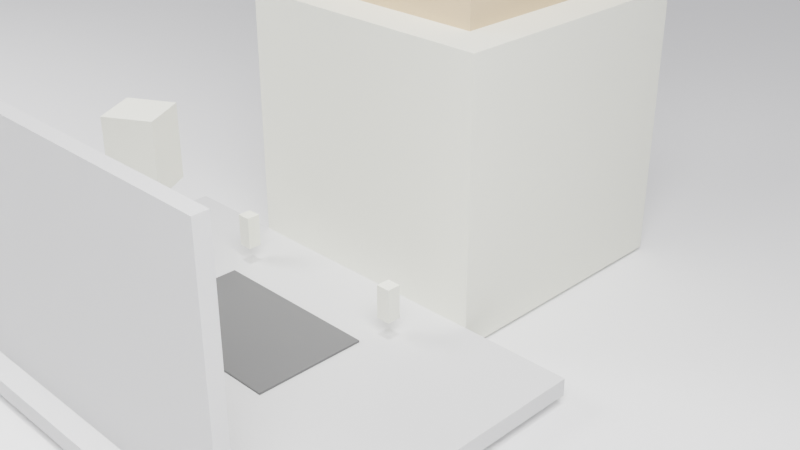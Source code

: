 # Source: kitty_working.blend  (saved by Blender 3.5.10; exported with 4.5.12 LTS)
import bpy
from mathutils import Matrix  # noqa: F401  (used for matrix-valued properties, if any)

bpy.ops.wm.read_factory_settings(use_empty=True)
scene = bpy.context.scene
scene.name = 'Scene'

# ---- collections
col_collection = bpy.data.collections.new('Collection'); scene.collection.children.link(col_collection)

# ---- materials (node trees are filled in below, after node groups)
mat_floor_mat = bpy.data.materials.new('Floor_mat')
mat_floor_mat.diffuse_color = (0.91, 0.91, 0.91, 1.0)
mat_body_mat = bpy.data.materials.new('Body_mat')
mat_body_mat.diffuse_color = (0.96, 0.96, 0.86, 1.0)
mat_head_mat = bpy.data.materials.new('Head_mat')
mat_head_mat.diffuse_color = (0.83, 0.64, 0.45, 1.0)
mat_ear_left_mat = bpy.data.materials.new('Ear_Left_mat')
mat_ear_left_mat.diffuse_color = (0.83, 0.64, 0.45, 1.0)
mat_ear_right_mat = bpy.data.materials.new('Ear_Right_mat')
mat_ear_right_mat.diffuse_color = (0.83, 0.64, 0.45, 1.0)
mat_tail_mat = bpy.data.materials.new('Tail_mat')
mat_tail_mat.diffuse_color = (0.96, 0.96, 0.86, 1.0)
mat_leg_0_mat = bpy.data.materials.new('Leg_0_mat')
mat_leg_0_mat.diffuse_color = (0.96, 0.96, 0.86, 1.0)
mat_leg_1_mat = bpy.data.materials.new('Leg_1_mat')
mat_leg_1_mat.diffuse_color = (0.96, 0.96, 0.86, 1.0)
mat_leg_2_mat = bpy.data.materials.new('Leg_2_mat')
mat_leg_2_mat.diffuse_color = (0.96, 0.96, 0.86, 1.0)
mat_leg_3_mat = bpy.data.materials.new('Leg_3_mat')
mat_leg_3_mat.diffuse_color = (0.96, 0.96, 0.86, 1.0)
mat_paw_left_mat = bpy.data.materials.new('Paw_Left_mat')
mat_paw_left_mat.diffuse_color = (0.96, 0.96, 0.86, 1.0)
mat_paw_right_mat = bpy.data.materials.new('Paw_Right_mat')
mat_paw_right_mat.diffuse_color = (0.96, 0.96, 0.86, 1.0)
mat_eye_left_mat = bpy.data.materials.new('Eye_Left_mat')
mat_eye_left_mat.diffuse_color = (0.1, 0.1, 0.1, 1.0)
mat_eye_right_mat = bpy.data.materials.new('Eye_Right_mat')
mat_eye_right_mat.diffuse_color = (0.1, 0.1, 0.1, 1.0)
mat_nose_mat = bpy.data.materials.new('Nose_mat')
mat_nose_mat.diffuse_color = (1.0, 0.6, 0.6, 1.0)
mat_laptop_base_mat = bpy.data.materials.new('Laptop_Base_mat')
mat_laptop_base_mat.diffuse_color = (0.75, 0.75, 0.75, 1.0)
mat_laptop_screen_mat = bpy.data.materials.new('Laptop_Screen_mat')
mat_laptop_screen_mat.diffuse_color = (0.75, 0.75, 0.75, 1.0)
mat_keyboard_mat = bpy.data.materials.new('Keyboard_mat')
mat_keyboard_mat.diffuse_color = (0.2, 0.2, 0.2, 1.0)

# ---- material node trees

# ---- world
world_world = bpy.data.worlds.new('World'); scene.world = world_world
world_world.use_nodes = True; world_world.node_tree.nodes.clear()
_N = world_world.node_tree.nodes; _L = world_world.node_tree.links
n0 = _N.new('ShaderNodeOutputWorld'); n0.name = 'World Output'; n0.location = (300, 300)
n1 = _N.new('ShaderNodeBackground'); n1.name = 'Background'; n1.location = (10, 300)
n1.inputs[0].default_value = (0.1, 0.1, 0.15, 1.0)
n1.inputs[1].default_value = 0.5
_L.new(n1.outputs[0], n0.inputs[0])
n0.is_active_output = True
world_world.color = (0.05088, 0.05088, 0.05088)
world_world.use_sun_shadow = False
world_world.sun_shadow_jitter_overblur = 0.0

# ---- cameras
cam_x = bpy.data.cameras.new('摄像机')

# ---- lights
light_x = bpy.data.lights.new('面光', 'AREA')
light_x.transmission_factor = 0.0
light_x.energy = 392.7
light_x.shadow_maximum_resolution = 0.006
light_x.use_absolute_resolution = True
light_x.size = 3.0
light_x.size_y = 1.0
light_001 = bpy.data.lights.new('面光.001', 'AREA')
light_001.transmission_factor = 0.0
light_001.energy = 157.1
light_001.shadow_maximum_resolution = 0.006
light_001.use_absolute_resolution = True
light_001.size = 2.0
light_001.size_y = 1.0
light_x_1 = bpy.data.lights.new('日光', 'SUN')
light_x_1.transmission_factor = 0.0
light_x_1.energy = 1.5

# ---- meshes
me_x = bpy.data.meshes.new('平面')
me_x.from_pydata([(-5.0, -5.0, 0.0), (5.0, -5.0, 0.0), (-5.0, 5.0, 0.0), (5.0, 5.0, 0.0)], [], [(0, 1, 3, 2)])
_uv = me_x.uv_layers.new(name='UV 贴图')
_uv.uv.foreach_set('vector', [0.0, 0.0, 1.0, 0.0, 1.0, 1.0, 0.0, 1.0])
me_x.materials.append(mat_floor_mat)
me_x.update()
me_x_1 = bpy.data.meshes.new('立方体')
me_x_1.from_pydata([(-0.5, -0.5, -0.5), (-0.5, -0.5, 0.5), (-0.5, 0.5, -0.5), (-0.5, 0.5, 0.5), (0.5, -0.5, -0.5), (0.5, -0.5, 0.5), (0.5, 0.5, -0.5), (0.5, 0.5, 0.5)], [], [(0, 1, 3, 2), (2, 3, 7, 6), (6, 7, 5, 4), (4, 5, 1, 0), (2, 6, 4, 0), (7, 3, 1, 5)])
_uv = me_x_1.uv_layers.new(name='UV 贴图')
_uv.uv.foreach_set('vector', [0.375, 0.0, 0.625, 0.0, 0.625, 0.25, 0.375, 0.25, 0.375, 0.25, 0.625, 0.25, 0.625, 0.5, 0.375, 0.5, 0.375, 0.5, 0.625, 0.5, 0.625, 0.75, 0.375, 0.75, 0.375, 0.75, 0.625, 0.75, 0.625, 1.0, 0.375, 1.0, 0.125, 0.5, 0.375, 0.5, 0.375, 0.75, 0.125, 0.75, 0.625, 0.5, 0.875, 0.5, 0.875, 0.75, 0.625, 0.75])
me_x_1.materials.append(mat_body_mat)
me_x_1.update()
me_001 = bpy.data.meshes.new('立方体.001')
me_001.from_pydata([(-0.35, -0.35, -0.35), (-0.35, -0.35, 0.35), (-0.35, 0.35, -0.35), (-0.35, 0.35, 0.35), (0.35, -0.35, -0.35), (0.35, -0.35, 0.35), (0.35, 0.35, -0.35), (0.35, 0.35, 0.35)], [], [(0, 1, 3, 2), (2, 3, 7, 6), (6, 7, 5, 4), (4, 5, 1, 0), (2, 6, 4, 0), (7, 3, 1, 5)])
_uv = me_001.uv_layers.new(name='UV 贴图')
_uv.uv.foreach_set('vector', [0.375, 0.0, 0.625, 0.0, 0.625, 0.25, 0.375, 0.25, 0.375, 0.25, 0.625, 0.25, 0.625, 0.5, 0.375, 0.5, 0.375, 0.5, 0.625, 0.5, 0.625, 0.75, 0.375, 0.75, 0.375, 0.75, 0.625, 0.75, 0.625, 1.0, 0.375, 1.0, 0.125, 0.5, 0.375, 0.5, 0.375, 0.75, 0.125, 0.75, 0.625, 0.5, 0.875, 0.5, 0.875, 0.75, 0.625, 0.75])
me_001.materials.append(mat_head_mat)
me_001.update()
me_x_2 = bpy.data.meshes.new('锥体')
me_x_2.from_pydata([(0.0, 0.1, -0.1), (0.0866, -0.05, -0.1), (-0.0866, -0.05, -0.1), (0.0, 0.0, 0.1)], [], [(0, 3, 1), (0, 1, 2), (1, 3, 2), (2, 3, 0)])
_uv = me_x_2.uv_layers.new(name='UV 贴图')
_uv.uv.foreach_set('vector', [0.25, 0.49, 0.25, 0.25, 0.4578, 0.13, 0.75, 0.49, 0.9578, 0.13, 0.5422, 0.13, 0.4578, 0.13, 0.25, 0.25, 0.04215, 0.13, 0.04215, 0.13, 0.25, 0.25, 0.25, 0.49])
me_x_2.materials.append(mat_ear_left_mat)
me_x_2.update()
me_001_1 = bpy.data.meshes.new('锥体.001')
me_001_1.from_pydata([(0.0, 0.1, -0.1), (0.0866, -0.05, -0.1), (-0.0866, -0.05, -0.1), (0.0, 0.0, 0.1)], [], [(0, 3, 1), (0, 1, 2), (1, 3, 2), (2, 3, 0)])
_uv = me_001_1.uv_layers.new(name='UV 贴图')
_uv.uv.foreach_set('vector', [0.25, 0.49, 0.25, 0.25, 0.4578, 0.13, 0.75, 0.49, 0.9578, 0.13, 0.5422, 0.13, 0.4578, 0.13, 0.25, 0.25, 0.04215, 0.13, 0.04215, 0.13, 0.25, 0.25, 0.25, 0.49])
me_001_1.materials.append(mat_ear_right_mat)
me_001_1.update()
me_002 = bpy.data.meshes.new('立方体.002')
me_002.from_pydata([(-0.075, -0.075, -0.075), (-0.075, -0.075, 0.075), (-0.075, 0.075, -0.075), (-0.075, 0.075, 0.075), (0.075, -0.075, -0.075), (0.075, -0.075, 0.075), (0.075, 0.075, -0.075), (0.075, 0.075, 0.075)], [], [(0, 1, 3, 2), (2, 3, 7, 6), (6, 7, 5, 4), (4, 5, 1, 0), (2, 6, 4, 0), (7, 3, 1, 5)])
_uv = me_002.uv_layers.new(name='UV 贴图')
_uv.uv.foreach_set('vector', [0.375, 0.0, 0.625, 0.0, 0.625, 0.25, 0.375, 0.25, 0.375, 0.25, 0.625, 0.25, 0.625, 0.5, 0.375, 0.5, 0.375, 0.5, 0.625, 0.5, 0.625, 0.75, 0.375, 0.75, 0.375, 0.75, 0.625, 0.75, 0.625, 1.0, 0.375, 1.0, 0.125, 0.5, 0.375, 0.5, 0.375, 0.75, 0.125, 0.75, 0.625, 0.5, 0.875, 0.5, 0.875, 0.75, 0.625, 0.75])
me_002.materials.append(mat_tail_mat)
me_002.update()
me_003 = bpy.data.meshes.new('立方体.003')
me_003.from_pydata([(-0.1, -0.1, -0.1), (-0.1, -0.1, 0.1), (-0.1, 0.1, -0.1), (-0.1, 0.1, 0.1), (0.1, -0.1, -0.1), (0.1, -0.1, 0.1), (0.1, 0.1, -0.1), (0.1, 0.1, 0.1)], [], [(0, 1, 3, 2), (2, 3, 7, 6), (6, 7, 5, 4), (4, 5, 1, 0), (2, 6, 4, 0), (7, 3, 1, 5)])
_uv = me_003.uv_layers.new(name='UV 贴图')
_uv.uv.foreach_set('vector', [0.375, 0.0, 0.625, 0.0, 0.625, 0.25, 0.375, 0.25, 0.375, 0.25, 0.625, 0.25, 0.625, 0.5, 0.375, 0.5, 0.375, 0.5, 0.625, 0.5, 0.625, 0.75, 0.375, 0.75, 0.375, 0.75, 0.625, 0.75, 0.625, 1.0, 0.375, 1.0, 0.125, 0.5, 0.375, 0.5, 0.375, 0.75, 0.125, 0.75, 0.625, 0.5, 0.875, 0.5, 0.875, 0.75, 0.625, 0.75])
me_003.materials.append(mat_leg_0_mat)
me_003.update()
me_004 = bpy.data.meshes.new('立方体.004')
me_004.from_pydata([(-0.1, -0.1, -0.1), (-0.1, -0.1, 0.1), (-0.1, 0.1, -0.1), (-0.1, 0.1, 0.1), (0.1, -0.1, -0.1), (0.1, -0.1, 0.1), (0.1, 0.1, -0.1), (0.1, 0.1, 0.1)], [], [(0, 1, 3, 2), (2, 3, 7, 6), (6, 7, 5, 4), (4, 5, 1, 0), (2, 6, 4, 0), (7, 3, 1, 5)])
_uv = me_004.uv_layers.new(name='UV 贴图')
_uv.uv.foreach_set('vector', [0.375, 0.0, 0.625, 0.0, 0.625, 0.25, 0.375, 0.25, 0.375, 0.25, 0.625, 0.25, 0.625, 0.5, 0.375, 0.5, 0.375, 0.5, 0.625, 0.5, 0.625, 0.75, 0.375, 0.75, 0.375, 0.75, 0.625, 0.75, 0.625, 1.0, 0.375, 1.0, 0.125, 0.5, 0.375, 0.5, 0.375, 0.75, 0.125, 0.75, 0.625, 0.5, 0.875, 0.5, 0.875, 0.75, 0.625, 0.75])
me_004.materials.append(mat_leg_1_mat)
me_004.update()
me_005 = bpy.data.meshes.new('立方体.005')
me_005.from_pydata([(-0.1, -0.1, -0.1), (-0.1, -0.1, 0.1), (-0.1, 0.1, -0.1), (-0.1, 0.1, 0.1), (0.1, -0.1, -0.1), (0.1, -0.1, 0.1), (0.1, 0.1, -0.1), (0.1, 0.1, 0.1)], [], [(0, 1, 3, 2), (2, 3, 7, 6), (6, 7, 5, 4), (4, 5, 1, 0), (2, 6, 4, 0), (7, 3, 1, 5)])
_uv = me_005.uv_layers.new(name='UV 贴图')
_uv.uv.foreach_set('vector', [0.375, 0.0, 0.625, 0.0, 0.625, 0.25, 0.375, 0.25, 0.375, 0.25, 0.625, 0.25, 0.625, 0.5, 0.375, 0.5, 0.375, 0.5, 0.625, 0.5, 0.625, 0.75, 0.375, 0.75, 0.375, 0.75, 0.625, 0.75, 0.625, 1.0, 0.375, 1.0, 0.125, 0.5, 0.375, 0.5, 0.375, 0.75, 0.125, 0.75, 0.625, 0.5, 0.875, 0.5, 0.875, 0.75, 0.625, 0.75])
me_005.materials.append(mat_leg_2_mat)
me_005.update()
me_006 = bpy.data.meshes.new('立方体.006')
me_006.from_pydata([(-0.1, -0.1, -0.1), (-0.1, -0.1, 0.1), (-0.1, 0.1, -0.1), (-0.1, 0.1, 0.1), (0.1, -0.1, -0.1), (0.1, -0.1, 0.1), (0.1, 0.1, -0.1), (0.1, 0.1, 0.1)], [], [(0, 1, 3, 2), (2, 3, 7, 6), (6, 7, 5, 4), (4, 5, 1, 0), (2, 6, 4, 0), (7, 3, 1, 5)])
_uv = me_006.uv_layers.new(name='UV 贴图')
_uv.uv.foreach_set('vector', [0.375, 0.0, 0.625, 0.0, 0.625, 0.25, 0.375, 0.25, 0.375, 0.25, 0.625, 0.25, 0.625, 0.5, 0.375, 0.5, 0.375, 0.5, 0.625, 0.5, 0.625, 0.75, 0.375, 0.75, 0.375, 0.75, 0.625, 0.75, 0.625, 1.0, 0.375, 1.0, 0.125, 0.5, 0.375, 0.5, 0.375, 0.75, 0.125, 0.75, 0.625, 0.5, 0.875, 0.5, 0.875, 0.75, 0.625, 0.75])
me_006.materials.append(mat_leg_3_mat)
me_006.update()
me_007 = bpy.data.meshes.new('立方体.007')
me_007.from_pydata([(-0.06, -0.06, -0.06), (-0.06, -0.06, 0.06), (-0.06, 0.06, -0.06), (-0.06, 0.06, 0.06), (0.06, -0.06, -0.06), (0.06, -0.06, 0.06), (0.06, 0.06, -0.06), (0.06, 0.06, 0.06)], [], [(0, 1, 3, 2), (2, 3, 7, 6), (6, 7, 5, 4), (4, 5, 1, 0), (2, 6, 4, 0), (7, 3, 1, 5)])
_uv = me_007.uv_layers.new(name='UV 贴图')
_uv.uv.foreach_set('vector', [0.375, 0.0, 0.625, 0.0, 0.625, 0.25, 0.375, 0.25, 0.375, 0.25, 0.625, 0.25, 0.625, 0.5, 0.375, 0.5, 0.375, 0.5, 0.625, 0.5, 0.625, 0.75, 0.375, 0.75, 0.375, 0.75, 0.625, 0.75, 0.625, 1.0, 0.375, 1.0, 0.125, 0.5, 0.375, 0.5, 0.375, 0.75, 0.125, 0.75, 0.625, 0.5, 0.875, 0.5, 0.875, 0.75, 0.625, 0.75])
me_007.materials.append(mat_paw_left_mat)
me_007.update()
me_008 = bpy.data.meshes.new('立方体.008')
me_008.from_pydata([(-0.06, -0.06, -0.06), (-0.06, -0.06, 0.06), (-0.06, 0.06, -0.06), (-0.06, 0.06, 0.06), (0.06, -0.06, -0.06), (0.06, -0.06, 0.06), (0.06, 0.06, -0.06), (0.06, 0.06, 0.06)], [], [(0, 1, 3, 2), (2, 3, 7, 6), (6, 7, 5, 4), (4, 5, 1, 0), (2, 6, 4, 0), (7, 3, 1, 5)])
_uv = me_008.uv_layers.new(name='UV 贴图')
_uv.uv.foreach_set('vector', [0.375, 0.0, 0.625, 0.0, 0.625, 0.25, 0.375, 0.25, 0.375, 0.25, 0.625, 0.25, 0.625, 0.5, 0.375, 0.5, 0.375, 0.5, 0.625, 0.5, 0.625, 0.75, 0.375, 0.75, 0.375, 0.75, 0.625, 0.75, 0.625, 1.0, 0.375, 1.0, 0.125, 0.5, 0.375, 0.5, 0.375, 0.75, 0.125, 0.75, 0.625, 0.5, 0.875, 0.5, 0.875, 0.75, 0.625, 0.75])
me_008.materials.append(mat_paw_right_mat)
me_008.update()
me_009 = bpy.data.meshes.new('立方体.009')
me_009.from_pydata([(-0.04, -0.04, -0.04), (-0.04, -0.04, 0.04), (-0.04, 0.04, -0.04), (-0.04, 0.04, 0.04), (0.04, -0.04, -0.04), (0.04, -0.04, 0.04), (0.04, 0.04, -0.04), (0.04, 0.04, 0.04)], [], [(0, 1, 3, 2), (2, 3, 7, 6), (6, 7, 5, 4), (4, 5, 1, 0), (2, 6, 4, 0), (7, 3, 1, 5)])
_uv = me_009.uv_layers.new(name='UV 贴图')
_uv.uv.foreach_set('vector', [0.375, 0.0, 0.625, 0.0, 0.625, 0.25, 0.375, 0.25, 0.375, 0.25, 0.625, 0.25, 0.625, 0.5, 0.375, 0.5, 0.375, 0.5, 0.625, 0.5, 0.625, 0.75, 0.375, 0.75, 0.375, 0.75, 0.625, 0.75, 0.625, 1.0, 0.375, 1.0, 0.125, 0.5, 0.375, 0.5, 0.375, 0.75, 0.125, 0.75, 0.625, 0.5, 0.875, 0.5, 0.875, 0.75, 0.625, 0.75])
me_009.materials.append(mat_eye_left_mat)
me_009.update()
me_010 = bpy.data.meshes.new('立方体.010')
me_010.from_pydata([(-0.04, -0.04, -0.04), (-0.04, -0.04, 0.04), (-0.04, 0.04, -0.04), (-0.04, 0.04, 0.04), (0.04, -0.04, -0.04), (0.04, -0.04, 0.04), (0.04, 0.04, -0.04), (0.04, 0.04, 0.04)], [], [(0, 1, 3, 2), (2, 3, 7, 6), (6, 7, 5, 4), (4, 5, 1, 0), (2, 6, 4, 0), (7, 3, 1, 5)])
_uv = me_010.uv_layers.new(name='UV 贴图')
_uv.uv.foreach_set('vector', [0.375, 0.0, 0.625, 0.0, 0.625, 0.25, 0.375, 0.25, 0.375, 0.25, 0.625, 0.25, 0.625, 0.5, 0.375, 0.5, 0.375, 0.5, 0.625, 0.5, 0.625, 0.75, 0.375, 0.75, 0.375, 0.75, 0.625, 0.75, 0.625, 1.0, 0.375, 1.0, 0.125, 0.5, 0.375, 0.5, 0.375, 0.75, 0.125, 0.75, 0.625, 0.5, 0.875, 0.5, 0.875, 0.75, 0.625, 0.75])
me_010.materials.append(mat_eye_right_mat)
me_010.update()
me_011 = bpy.data.meshes.new('立方体.011')
me_011.from_pydata([(-0.025, -0.025, -0.025), (-0.025, -0.025, 0.025), (-0.025, 0.025, -0.025), (-0.025, 0.025, 0.025), (0.025, -0.025, -0.025), (0.025, -0.025, 0.025), (0.025, 0.025, -0.025), (0.025, 0.025, 0.025)], [], [(0, 1, 3, 2), (2, 3, 7, 6), (6, 7, 5, 4), (4, 5, 1, 0), (2, 6, 4, 0), (7, 3, 1, 5)])
_uv = me_011.uv_layers.new(name='UV 贴图')
_uv.uv.foreach_set('vector', [0.375, 0.0, 0.625, 0.0, 0.625, 0.25, 0.375, 0.25, 0.375, 0.25, 0.625, 0.25, 0.625, 0.5, 0.375, 0.5, 0.375, 0.5, 0.625, 0.5, 0.625, 0.75, 0.375, 0.75, 0.375, 0.75, 0.625, 0.75, 0.625, 1.0, 0.375, 1.0, 0.125, 0.5, 0.375, 0.5, 0.375, 0.75, 0.125, 0.75, 0.625, 0.5, 0.875, 0.5, 0.875, 0.75, 0.625, 0.75])
me_011.materials.append(mat_nose_mat)
me_011.update()
me_012 = bpy.data.meshes.new('立方体.012')
me_012.from_pydata([(-0.6, -0.6, -0.6), (-0.6, -0.6, 0.6), (-0.6, 0.6, -0.6), (-0.6, 0.6, 0.6), (0.6, -0.6, -0.6), (0.6, -0.6, 0.6), (0.6, 0.6, -0.6), (0.6, 0.6, 0.6)], [], [(0, 1, 3, 2), (2, 3, 7, 6), (6, 7, 5, 4), (4, 5, 1, 0), (2, 6, 4, 0), (7, 3, 1, 5)])
_uv = me_012.uv_layers.new(name='UV 贴图')
_uv.uv.foreach_set('vector', [0.375, 0.0, 0.625, 0.0, 0.625, 0.25, 0.375, 0.25, 0.375, 0.25, 0.625, 0.25, 0.625, 0.5, 0.375, 0.5, 0.375, 0.5, 0.625, 0.5, 0.625, 0.75, 0.375, 0.75, 0.375, 0.75, 0.625, 0.75, 0.625, 1.0, 0.375, 1.0, 0.125, 0.5, 0.375, 0.5, 0.375, 0.75, 0.125, 0.75, 0.625, 0.5, 0.875, 0.5, 0.875, 0.75, 0.625, 0.75])
me_012.materials.append(mat_laptop_base_mat)
me_012.update()
me_013 = bpy.data.meshes.new('立方体.013')
me_013.from_pydata([(-0.5, -0.5, -0.5), (-0.5, -0.5, 0.5), (-0.5, 0.5, -0.5), (-0.5, 0.5, 0.5), (0.5, -0.5, -0.5), (0.5, -0.5, 0.5), (0.5, 0.5, -0.5), (0.5, 0.5, 0.5)], [], [(0, 1, 3, 2), (2, 3, 7, 6), (6, 7, 5, 4), (4, 5, 1, 0), (2, 6, 4, 0), (7, 3, 1, 5)])
_uv = me_013.uv_layers.new(name='UV 贴图')
_uv.uv.foreach_set('vector', [0.375, 0.0, 0.625, 0.0, 0.625, 0.25, 0.375, 0.25, 0.375, 0.25, 0.625, 0.25, 0.625, 0.5, 0.375, 0.5, 0.375, 0.5, 0.625, 0.5, 0.625, 0.75, 0.375, 0.75, 0.375, 0.75, 0.625, 0.75, 0.625, 1.0, 0.375, 1.0, 0.125, 0.5, 0.375, 0.5, 0.375, 0.75, 0.125, 0.75, 0.625, 0.5, 0.875, 0.5, 0.875, 0.75, 0.625, 0.75])
me_013.materials.append(mat_laptop_screen_mat)
me_013.update()
me_014 = bpy.data.meshes.new('立方体.014')
me_014.from_pydata([(-0.4, -0.4, -0.4), (-0.4, -0.4, 0.4), (-0.4, 0.4, -0.4), (-0.4, 0.4, 0.4), (0.4, -0.4, -0.4), (0.4, -0.4, 0.4), (0.4, 0.4, -0.4), (0.4, 0.4, 0.4)], [], [(0, 1, 3, 2), (2, 3, 7, 6), (6, 7, 5, 4), (4, 5, 1, 0), (2, 6, 4, 0), (7, 3, 1, 5)])
_uv = me_014.uv_layers.new(name='UV 贴图')
_uv.uv.foreach_set('vector', [0.375, 0.0, 0.625, 0.0, 0.625, 0.25, 0.375, 0.25, 0.375, 0.25, 0.625, 0.25, 0.625, 0.5, 0.375, 0.5, 0.375, 0.5, 0.625, 0.5, 0.625, 0.75, 0.375, 0.75, 0.375, 0.75, 0.625, 0.75, 0.625, 1.0, 0.375, 1.0, 0.125, 0.5, 0.375, 0.5, 0.375, 0.75, 0.125, 0.75, 0.625, 0.5, 0.875, 0.5, 0.875, 0.75, 0.625, 0.75])
me_014.materials.append(mat_keyboard_mat)
me_014.update()
arm_x = bpy.data.armatures.new('骨架')  # bones are not reproduced

# ---- objects
ob_floor = bpy.data.objects.new('Floor', me_x)
ob_body = bpy.data.objects.new('Body', me_x_1)
ob_head = bpy.data.objects.new('Head', me_001)
ob_ear_left = bpy.data.objects.new('Ear_Left', me_x_2)
ob_ear_right = bpy.data.objects.new('Ear_Right', me_001_1)
ob_tail = bpy.data.objects.new('Tail', me_002)
ob_leg_0 = bpy.data.objects.new('Leg_0', me_003)
ob_leg_1 = bpy.data.objects.new('Leg_1', me_004)
ob_leg_2 = bpy.data.objects.new('Leg_2', me_005)
ob_leg_3 = bpy.data.objects.new('Leg_3', me_006)
ob_paw_left = bpy.data.objects.new('Paw_Left', me_007)
ob_paw_right = bpy.data.objects.new('Paw_Right', me_008)
ob_eye_left = bpy.data.objects.new('Eye_Left', me_009)
ob_eye_right = bpy.data.objects.new('Eye_Right', me_010)
ob_nose = bpy.data.objects.new('Nose', me_011)
ob_laptop_base = bpy.data.objects.new('Laptop_Base', me_012)
ob_laptop_screen = bpy.data.objects.new('Laptop_Screen', me_013)
ob_keyboard = bpy.data.objects.new('Keyboard', me_014)
ob_catarmature = bpy.data.objects.new('CatArmature', arm_x)
ob_keylight = bpy.data.objects.new('KeyLight', light_x)
ob_filllight = bpy.data.objects.new('FillLight', light_001)
ob_sunlight = bpy.data.objects.new('SunLight', light_x_1)
ob_camera = bpy.data.objects.new('Camera', cam_x)

# ---- transforms, parenting, visibility, modifiers, constraints
ob_floor.location = (0.0, 0.5, -0.01)
ob_body.location = (0.0, 0.8, 0.5)
_m = ob_body.modifiers.new('Armature', 'ARMATURE')
_m.object = ob_catarmature
ob_head.location = (0.0, 0.8, 1.3)
_m = ob_head.modifiers.new('Armature', 'ARMATURE')
_m.object = ob_catarmature
ob_ear_left.location = (-0.25, 0.8, 1.55)
_m = ob_ear_left.modifiers.new('Armature', 'ARMATURE')
_m.object = ob_catarmature
ob_ear_right.location = (0.25, 0.8, 1.55)
_m = ob_ear_right.modifiers.new('Armature', 'ARMATURE')
_m.object = ob_catarmature
ob_tail.location = (0.0, -0.5, 0.8)
ob_tail.rotation_euler = (0.0, 0.0, 0.52)
ob_tail.scale = (1.0, 1.0, 1.5)
_m = ob_tail.modifiers.new('Armature', 'ARMATURE')
_m.object = ob_catarmature
ob_leg_0.location = (-0.3, 0.6, 0.2)
ob_leg_0.scale = (0.25, 0.25, 0.6)
ob_leg_1.location = (0.3, 0.6, 0.2)
ob_leg_1.scale = (0.25, 0.25, 0.6)
ob_leg_2.location = (-0.35, 0.1, 0.2)
ob_leg_2.scale = (0.25, 0.25, 0.6)
ob_leg_3.location = (0.35, 0.1, 0.2)
ob_leg_3.scale = (0.25, 0.25, 0.6)
ob_paw_left.location = (-0.2, 0.35, 0.45)
ob_paw_left.scale = (0.15, 0.12, 0.12)
_m = ob_paw_left.modifiers.new('Armature', 'ARMATURE')
_m.object = ob_catarmature
ob_paw_right.location = (0.2, 0.35, 0.45)
ob_paw_right.scale = (0.15, 0.12, 0.12)
_m = ob_paw_right.modifiers.new('Armature', 'ARMATURE')
_m.object = ob_catarmature
ob_eye_left.location = (-0.15, 0.8, 1.35)
ob_eye_left.scale = (0.08, 0.08, 0.08)
ob_eye_right.location = (0.15, 0.8, 1.35)
ob_eye_right.scale = (0.08, 0.08, 0.08)
ob_nose.location = (0.0, 0.8, 1.25)
ob_nose.scale = (0.05, 0.05, 0.05)
ob_laptop_base.location = (0.0, -0.3, 0.05)
ob_laptop_base.scale = (1.5, 1.0, 0.05)
ob_laptop_screen.location = (0.0, -0.8, 0.5)
ob_laptop_screen.scale = (1.4, 0.05, 0.9)
ob_keyboard.location = (0.0, -0.2, 0.08)
ob_keyboard.scale = (0.8, 0.5, 0.02)
ob_catarmature.location = (0.0, 0.8, 0.5)
ob_keylight.location = (3.0, -2.0, 4.0)
ob_filllight.location = (-3.0, -2.0, 3.0)
ob_sunlight.location = (0.0, 5.0, 5.0)
ob_camera.location = (2.5, -2.0, 2.0)
ob_camera.rotation_euler = (1.1, 0.0, 0.785)

# ---- collection membership
col_collection.objects.link(ob_floor)
col_collection.objects.link(ob_body)
col_collection.objects.link(ob_head)
col_collection.objects.link(ob_ear_left)
col_collection.objects.link(ob_ear_right)
col_collection.objects.link(ob_tail)
col_collection.objects.link(ob_leg_0)
col_collection.objects.link(ob_leg_1)
col_collection.objects.link(ob_leg_2)
col_collection.objects.link(ob_leg_3)
col_collection.objects.link(ob_paw_left)
col_collection.objects.link(ob_paw_right)
col_collection.objects.link(ob_eye_left)
col_collection.objects.link(ob_eye_right)
col_collection.objects.link(ob_nose)
col_collection.objects.link(ob_laptop_base)
col_collection.objects.link(ob_laptop_screen)
col_collection.objects.link(ob_keyboard)
col_collection.objects.link(ob_catarmature)
col_collection.objects.link(ob_keylight)
col_collection.objects.link(ob_filllight)
col_collection.objects.link(ob_sunlight)
col_collection.objects.link(ob_camera)

# ---- scene / render settings (as saved in the file)
scene.camera = ob_camera
scene.frame_start = 1; scene.frame_end = 60; scene.frame_set(1)
scene.render.engine = 'CYCLES'
scene.render.film_transparent = True
scene.cycles.samples = 128
scene.cycles.sampling_pattern = 'TABULATED_SOBOL'
scene.view_settings.view_transform = 'Filmic'
bpy.context.view_layer.update()
